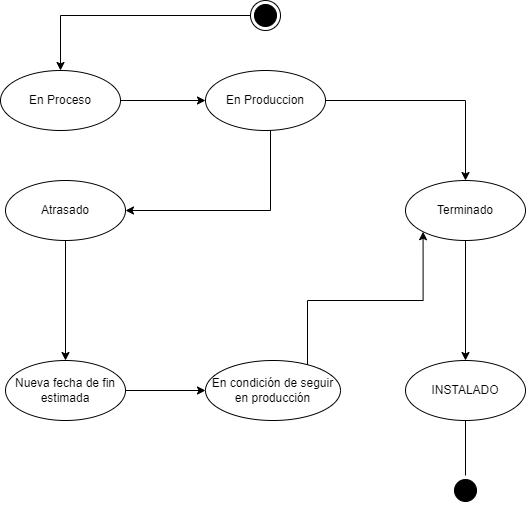

The diagram above was exported from draw.io. Its source (the exported page's mxGraphModel, read from the mxfile embedded in the PNG):
<mxGraphModel dx="868" dy="482" grid="1" gridSize="10" guides="1" tooltips="1" connect="1" arrows="1" fold="1" page="1" pageScale="1" pageWidth="827" pageHeight="1169" math="0" shadow="0">
  <root>
    <mxCell id="0" />
    <mxCell id="1" parent="0" />
    <mxCell id="JbJYy--0WopWAmUsxoYn-26" value="" style="edgeStyle=orthogonalEdgeStyle;rounded=0;orthogonalLoop=1;jettySize=auto;html=1;strokeColor=#000000;" parent="1" source="JbJYy--0WopWAmUsxoYn-4" target="JbJYy--0WopWAmUsxoYn-25" edge="1">
      <mxGeometry relative="1" as="geometry" />
    </mxCell>
    <mxCell id="JbJYy--0WopWAmUsxoYn-4" value="" style="ellipse;html=1;shape=endState;fillColor=#000000;strokeColor=#000000;" parent="1" vertex="1">
      <mxGeometry x="340" y="80" width="30" height="30" as="geometry" />
    </mxCell>
    <mxCell id="JbJYy--0WopWAmUsxoYn-12" value="" style="edgeStyle=orthogonalEdgeStyle;rounded=0;orthogonalLoop=1;jettySize=auto;html=1;" parent="1" source="JbJYy--0WopWAmUsxoYn-7" target="JbJYy--0WopWAmUsxoYn-11" edge="1">
      <mxGeometry relative="1" as="geometry" />
    </mxCell>
    <mxCell id="JbJYy--0WopWAmUsxoYn-28" style="edgeStyle=orthogonalEdgeStyle;rounded=0;orthogonalLoop=1;jettySize=auto;html=1;entryX=1;entryY=0.5;entryDx=0;entryDy=0;strokeColor=#000000;" parent="1" source="JbJYy--0WopWAmUsxoYn-7" target="JbJYy--0WopWAmUsxoYn-9" edge="1">
      <mxGeometry relative="1" as="geometry">
        <Array as="points">
          <mxPoint x="360" y="290" />
        </Array>
      </mxGeometry>
    </mxCell>
    <mxCell id="JbJYy--0WopWAmUsxoYn-7" value="En Produccion" style="ellipse;whiteSpace=wrap;html=1;fillColor=#FFFFFF;strokeColor=#000000;" parent="1" vertex="1">
      <mxGeometry x="295" y="150" width="120" height="60" as="geometry" />
    </mxCell>
    <mxCell id="JbJYy--0WopWAmUsxoYn-16" value="" style="edgeStyle=orthogonalEdgeStyle;rounded=0;orthogonalLoop=1;jettySize=auto;html=1;" parent="1" source="JbJYy--0WopWAmUsxoYn-9" target="JbJYy--0WopWAmUsxoYn-15" edge="1">
      <mxGeometry relative="1" as="geometry" />
    </mxCell>
    <mxCell id="JbJYy--0WopWAmUsxoYn-9" value="Atrasado" style="ellipse;whiteSpace=wrap;html=1;fillColor=#FFFFFF;strokeColor=#000000;" parent="1" vertex="1">
      <mxGeometry x="95" y="260" width="120" height="60" as="geometry" />
    </mxCell>
    <mxCell id="JbJYy--0WopWAmUsxoYn-14" value="" style="edgeStyle=orthogonalEdgeStyle;rounded=0;orthogonalLoop=1;jettySize=auto;html=1;" parent="1" source="JbJYy--0WopWAmUsxoYn-11" target="JbJYy--0WopWAmUsxoYn-13" edge="1">
      <mxGeometry relative="1" as="geometry" />
    </mxCell>
    <mxCell id="JbJYy--0WopWAmUsxoYn-11" value="Terminado" style="ellipse;whiteSpace=wrap;html=1;fillColor=#FFFFFF;strokeColor=#000000;" parent="1" vertex="1">
      <mxGeometry x="495" y="260" width="120" height="60" as="geometry" />
    </mxCell>
    <mxCell id="JbJYy--0WopWAmUsxoYn-13" value="INSTALADO" style="ellipse;whiteSpace=wrap;html=1;fillColor=#FFFFFF;strokeColor=#000000;" parent="1" vertex="1">
      <mxGeometry x="495" y="440" width="120" height="60" as="geometry" />
    </mxCell>
    <mxCell id="JbJYy--0WopWAmUsxoYn-18" value="" style="edgeStyle=orthogonalEdgeStyle;rounded=0;orthogonalLoop=1;jettySize=auto;html=1;" parent="1" source="JbJYy--0WopWAmUsxoYn-15" target="JbJYy--0WopWAmUsxoYn-17" edge="1">
      <mxGeometry relative="1" as="geometry" />
    </mxCell>
    <mxCell id="JbJYy--0WopWAmUsxoYn-15" value="Nueva fecha de fin estimada" style="ellipse;whiteSpace=wrap;html=1;fillColor=#FFFFFF;strokeColor=#000000;" parent="1" vertex="1">
      <mxGeometry x="95" y="440" width="120" height="60" as="geometry" />
    </mxCell>
    <mxCell id="JbJYy--0WopWAmUsxoYn-20" style="edgeStyle=orthogonalEdgeStyle;rounded=0;orthogonalLoop=1;jettySize=auto;html=1;exitX=1;exitY=0;exitDx=0;exitDy=0;entryX=0;entryY=1;entryDx=0;entryDy=0;" parent="1" source="JbJYy--0WopWAmUsxoYn-17" target="JbJYy--0WopWAmUsxoYn-11" edge="1">
      <mxGeometry relative="1" as="geometry">
        <Array as="points">
          <mxPoint x="397" y="380" />
          <mxPoint x="513" y="380" />
        </Array>
      </mxGeometry>
    </mxCell>
    <mxCell id="JbJYy--0WopWAmUsxoYn-17" value="En condición de seguir en producción" style="ellipse;whiteSpace=wrap;html=1;fillColor=#FFFFFF;strokeColor=#000000;" parent="1" vertex="1">
      <mxGeometry x="295" y="440" width="135" height="60" as="geometry" />
    </mxCell>
    <mxCell id="JbJYy--0WopWAmUsxoYn-23" value="" style="ellipse;html=1;shape=startState;fillColor=#000000;strokeColor=#000000;" parent="1" vertex="1">
      <mxGeometry x="540" y="555" width="30" height="30" as="geometry" />
    </mxCell>
    <mxCell id="JbJYy--0WopWAmUsxoYn-24" value="" style="edgeStyle=orthogonalEdgeStyle;html=1;verticalAlign=bottom;endArrow=none;endSize=8;strokeColor=#000000;rounded=0;endFill=0;" parent="1" source="JbJYy--0WopWAmUsxoYn-23" target="JbJYy--0WopWAmUsxoYn-13" edge="1">
      <mxGeometry relative="1" as="geometry">
        <mxPoint x="490" y="495" as="targetPoint" />
      </mxGeometry>
    </mxCell>
    <mxCell id="JbJYy--0WopWAmUsxoYn-27" style="edgeStyle=orthogonalEdgeStyle;rounded=0;orthogonalLoop=1;jettySize=auto;html=1;strokeColor=#000000;" parent="1" source="JbJYy--0WopWAmUsxoYn-25" target="JbJYy--0WopWAmUsxoYn-7" edge="1">
      <mxGeometry relative="1" as="geometry" />
    </mxCell>
    <mxCell id="JbJYy--0WopWAmUsxoYn-25" value="En Proceso" style="ellipse;whiteSpace=wrap;html=1;fillColor=#FFFFFF;strokeColor=#000000;" parent="1" vertex="1">
      <mxGeometry x="90" y="150" width="120" height="60" as="geometry" />
    </mxCell>
  </root>
</mxGraphModel>